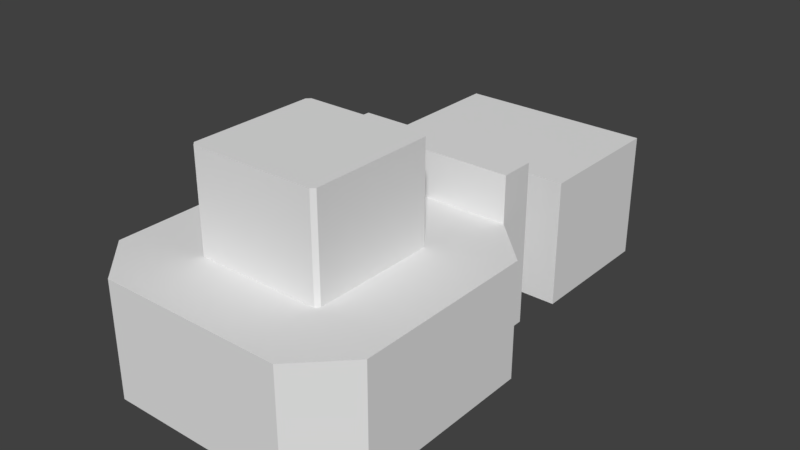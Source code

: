 # Source: test01_02.blend  (saved by Blender 2.78.5; exported with 4.5.12 LTS)
import bpy
from mathutils import Matrix  # noqa: F401  (used for matrix-valued properties, if any)

bpy.ops.wm.read_factory_settings(use_empty=True)
scene = bpy.context.scene
scene.name = 'Scene'

# ---- collections
col_collection_1 = bpy.data.collections.new('Collection 1'); scene.collection.children.link(col_collection_1)

# ---- world
world_world = bpy.data.worlds.new('World'); scene.world = world_world
world_world.color = (0.05088, 0.05088, 0.05088)
world_world.use_sun_shadow = False
world_world.sun_shadow_jitter_overblur = 0.0
world_world.cycles.sampling_method = 'MANUAL'

# ---- meshes
me_plane = bpy.data.meshes.new('Plane')
me_plane.from_pydata([(-1.0, -1.0, 0.0), (1.0, -1.0, 0.0), (-1.0, 1.0, 0.0), (1.0, 1.0, 0.0), (-1.0, 1.0, 0.25), (-1.0, -1.0, 0.25), (1.0, -1.0, 0.25), (1.0, 1.0, 0.25), (-0.3333, -1.0, 0.0), (0.3333, -1.0, 0.0), (0.3333, 1.0, 0.0), (-0.3333, 1.0, 0.0), (-0.3333, -1.0, 0.25), (0.3333, -1.0, 0.25), (0.3333, 1.0, 0.25), (-0.3333, 1.0, 0.25), (0.3333, 1.071, 0.0), (-0.3333, 1.071, 0.0), (0.3333, 1.143, 0.05), (0.3333, 1.071, 0.05), (-0.3333, 1.071, 0.05), (-0.3333, 1.143, 0.05), (0.3333, 1.214, 0.1), (0.3333, 1.143, 0.1), (-0.3333, 1.143, 0.1), (-0.3333, 1.214, 0.1), (0.3333, 1.286, 0.15), (0.3333, 1.214, 0.15), (-0.3333, 1.214, 0.15), (-0.3333, 1.286, 0.15), (0.3333, 1.357, 0.2), (0.3333, 1.286, 0.2), (-0.3333, 1.286, 0.2), (-0.3333, 1.357, 0.2), (0.3333, 1.5, 0.25), (-0.3333, 1.5, 0.25), (-0.3333, 1.429, 0.25), (0.3333, 1.429, 0.25), (0.3333, 1.357, 0.25), (-0.3333, 1.357, 0.25), (-1.0, 1.5, 0.25), (1.0, 1.5, 0.25), (0.3333, 1.875, 0.25), (-0.3333, 1.875, 0.25), (-1.0, 1.875, 0.25), (1.0, 1.875, 0.25), (-1.0, 1.5, 1.5), (1.0, 1.5, 1.5), (0.3333, 1.875, 1.5), (-0.3333, 1.875, 1.5), (-1.0, 1.875, 1.5), (1.0, 1.875, 1.5), (-1.5, 1.0, 0.25), (-1.5, -1.0, 0.25), (1.5, -1.0, 0.25), (1.5, 1.0, 0.25), (-1.0, -1.5, 0.25), (1.0, -1.5, 0.25), (-0.3333, -1.5, 0.25), (0.3333, -1.5, 0.25), (-0.7131, 0.6741, 1.5), (-0.7131, -0.6741, 1.5), (0.7131, -0.6741, 1.5), (0.7131, 0.6741, 1.5), (-0.6741, -0.7131, 1.5), (0.6741, -0.7131, 1.5), (-0.3333, -0.7131, 1.5), (0.3333, -0.7131, 1.5), (-1.0, 1.5, 2.0), (1.0, 1.5, 2.0), (0.3333, 1.875, 2.0), (-0.3333, 1.875, 2.0), (-1.0, 1.875, 2.0), (1.0, 1.875, 2.0), (-1.5, 1.0, 1.5), (-1.5, -1.0, 1.5), (1.5, -1.0, 1.5), (1.5, 1.0, 1.5), (0.3333, -1.5, 1.5), (0.6741, 0.7131, 1.5), (-0.6741, 0.7131, 1.5), (1.0, -1.5, 1.5), (-1.0, -1.5, 1.5), (-0.3333, -1.5, 1.5), (0.6741, 0.7131, 2.573), (-0.6741, 0.7131, 2.573), (-0.7131, 0.6741, 2.573), (-0.7131, -0.6741, 2.573), (0.7131, -0.6741, 2.573), (0.7131, 0.6741, 2.573), (0.3333, -0.7131, 2.573), (0.6741, -0.7131, 2.573), (-0.6741, -0.7131, 2.573), (-0.3333, -0.7131, 2.573), (1.0, 1.875, 1.125), (1.0, 1.5, 1.125), (-0.3333, 1.875, 1.125), (0.3333, 1.875, 1.125), (-1.0, 1.5, 1.125), (-1.0, 1.875, 1.125), (0.3333, -1.5, 1.125), (-0.3333, -1.5, 1.125), (-1.5, -1.0, 1.125), (-1.5, 1.0, 1.125), (1.5, 1.0, 1.125), (1.5, -1.0, 1.125), (1.0, -1.5, 1.125), (-1.0, -1.5, 1.125), (0.3333, 2.375, 0.25), (-0.3333, 2.375, 0.25), (-0.3333, 2.375, 1.125), (0.3333, 2.375, 1.125), (0.3333, 3.875, 0.25), (-0.3333, 3.875, 0.25), (-0.3333, 3.875, 1.125), (0.3333, 3.875, 1.125), (-1.067, 2.375, 1.125), (-1.067, 2.375, 0.25), (1.067, 2.375, 0.25), (1.067, 2.375, 1.125), (-1.067, 3.875, 1.125), (-1.067, 3.875, 0.25), (1.067, 3.875, 0.25), (1.067, 3.875, 1.125), (0.3333, 2.375, 1.625), (-0.3333, 2.375, 1.625), (0.3333, 3.875, 1.625), (-0.3333, 3.875, 1.625), (-1.067, 2.375, 1.625), (-1.067, 3.875, 1.625), (1.067, 3.875, 1.625), (1.067, 2.375, 1.625)], [], [(9, 1, 3, 10), (11, 15, 4, 2), (9, 13, 6, 1), (1, 6, 7, 3), (2, 4, 5, 0), (0, 5, 12, 8), (8, 12, 13, 9), (3, 7, 14, 10), (0, 8, 11, 2), (8, 9, 10, 11), (11, 10, 16, 17), (20, 19, 18, 21), (21, 18, 23, 24), (17, 16, 19, 20), (24, 23, 22, 25), (28, 27, 26, 29), (25, 22, 27, 28), (32, 31, 30, 33), (29, 26, 31, 32), (36, 37, 34, 35), (39, 38, 37, 36), (33, 30, 38, 39), (33, 39, 32), (29, 32, 28), (25, 28, 24), (21, 24, 20), (17, 20, 11), (15, 11, 20, 24, 28, 32, 39), (30, 31, 38), (27, 31, 26), (22, 23, 27), (19, 23, 18), (10, 19, 16), (14, 38, 31, 27, 23, 19, 10), (14, 7, 41, 34), (4, 15, 35, 40), (34, 41, 45, 42), (40, 35, 43, 44), (35, 34, 42, 43), (94, 95, 47, 51), (97, 94, 51, 48), (96, 97, 48, 49), (98, 99, 50, 46), (99, 96, 49, 50), (7, 6, 54, 55), (5, 4, 52, 53), (7, 55, 41), (4, 40, 52), (13, 12, 58, 59), (12, 5, 56, 58), (6, 13, 59, 57), (5, 53, 56), (6, 57, 54), (100, 101, 83, 78), (102, 103, 74, 75), (103, 98, 46, 74), (104, 105, 76, 77), (106, 100, 78, 81), (107, 102, 75, 82), (101, 107, 82, 83), (105, 106, 81, 76), (95, 104, 77, 47), (79, 63, 89, 84), (51, 47, 69, 73), (50, 49, 71, 72), (46, 50, 72, 68), (48, 51, 73, 70), (49, 48, 70, 71), (47, 46, 68, 69), (71, 70, 73, 69, 68, 72), (60, 61, 75, 74), (62, 63, 77, 76), (63, 79, 47, 77), (80, 60, 74, 46), (67, 65, 81, 78), (64, 66, 83, 82), (66, 67, 78, 83), (61, 64, 82, 75), (65, 62, 76, 81), (79, 80, 46, 47), (87, 86, 85, 84, 89, 88, 91, 90, 93, 92), (67, 66, 93, 90), (60, 80, 85, 86), (80, 79, 84, 85), (61, 60, 86, 87), (64, 61, 87, 92), (65, 67, 90, 91), (63, 62, 88, 89), (62, 65, 91, 88), (66, 64, 92, 93), (41, 55, 104, 95), (54, 57, 106, 105), (58, 56, 107, 101), (56, 53, 102, 107), (57, 59, 100, 106), (55, 54, 105, 104), (52, 40, 98, 103), (53, 52, 103, 102), (59, 58, 101, 100), (44, 43, 96, 99), (40, 44, 99, 98), (96, 43, 109, 110), (42, 45, 94, 97), (45, 41, 95, 94), (116, 120, 129, 128), (42, 97, 111, 108), (97, 96, 110, 111), (43, 42, 108, 109), (113, 112, 115, 114), (109, 113, 121, 117), (113, 114, 120, 121), (109, 108, 112, 113), (116, 117, 121, 120), (118, 119, 123, 122), (119, 111, 124, 131), (110, 109, 117, 116), (115, 112, 122, 123), (112, 108, 118, 122), (114, 115, 126, 127), (108, 111, 119, 118), (124, 125, 127, 126), (127, 125, 128, 129), (124, 126, 130, 131), (115, 123, 130, 126), (110, 116, 128, 125), (111, 110, 125, 124), (123, 119, 131, 130), (120, 114, 127, 129)])
me_plane.use_remesh_preserve_volume = False
me_plane.use_remesh_preserve_attributes = False
me_plane.use_mirror_vertex_groups = False
me_plane.update()

# ---- objects
ob_level__col = bpy.data.objects.new('level -col', me_plane)

# ---- transforms, parenting, visibility, modifiers, constraints
ob_level__col.location = (0.0, 0.0, 0.0)
ob_level__col.scale = (8.0, 8.0, 8.0)
ob_level__col.lineart.crease_threshold = 0.0

# ---- collection membership
col_collection_1.objects.link(ob_level__col)

# ---- scene / render settings (as saved in the file)
scene.frame_start = 1; scene.frame_end = 250; scene.frame_set(1)
scene.render.engine = 'CYCLES'
scene.render.fps = 30
scene.render.dither_intensity = 0.0
scene.cycles.use_denoising = False
scene.cycles.samples = 128
scene.cycles.sampling_pattern = 'TABULATED_SOBOL'
scene.cycles.use_adaptive_sampling = False
scene.cycles.use_light_tree = False
scene.cycles.blur_glossy = 0.0
scene.cycles.sample_clamp_indirect = 0.0
scene.view_settings.view_transform = 'Standard'
bpy.context.view_layer.update()

# ---- added for rendering (the .blend has no active camera and no usable light): camera, sun
cam_auto = bpy.data.cameras.new('AutoCamera')
cam_auto.lens = 50.0
cam_auto.sensor_width = 36.0
cam_auto.clip_end = 1000.0
ob_auto_camera = bpy.data.objects.new('AutoCamera', cam_auto)
scene.collection.objects.link(ob_auto_camera)
ob_auto_camera.location = (49.3822, -49.7587, 49.7977)
ob_auto_camera.rotation_euler = (1.09748, -7.21219e-08, 0.694738)
scene.camera = ob_auto_camera
light_auto_sun = bpy.data.lights.new('AutoSun', 'SUN')
light_auto_sun.energy = 3.0
light_auto_sun.angle = 0.0523599
ob_auto_sun = bpy.data.objects.new('AutoSun', light_auto_sun)
scene.collection.objects.link(ob_auto_sun)
ob_auto_sun.rotation_euler = (0.872665, 0.174533, 0.523599)
bpy.context.view_layer.update()
